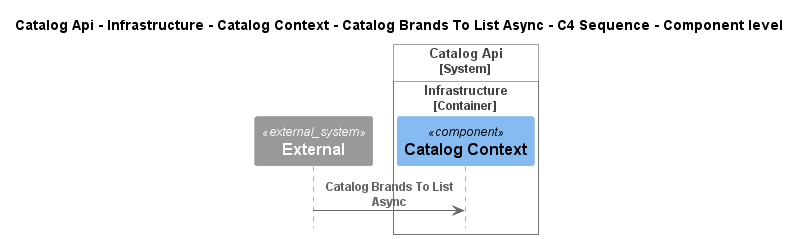

The diagram above was rendered by PlantUML. Its source (embedded in the PNG):
@startuml
!pragma layout smetana
!include ..\..\..\..\..\..\..\..\..\..\..\.c4s\C4_Sequence.puml

title Catalog Api - Infrastructure - Catalog Context - Catalog Brands To List Async - C4 Sequence - Component level

System_Ext(C4InterFlow.SoftwareSystems.ExternalSystem, "External", "")

System_Boundary(dotnet.eShop.Architecture.SoftwareSystems.CatalogApi, "Catalog Api")
    
Container_Boundary(dotnet.eShop.Architecture.SoftwareSystems.CatalogApi.Containers.Infrastructure, "Infrastructure")
    Component(dotnet.eShop.Architecture.SoftwareSystems.CatalogApi.Containers.Infrastructure.Components.CatalogContext, "Catalog Context", "", "")
Boundary_End()
Boundary_End()

Rel(C4InterFlow.SoftwareSystems.ExternalSystem, dotnet.eShop.Architecture.SoftwareSystems.CatalogApi.Containers.Infrastructure.Components.CatalogContext, "Catalog Brands To List Async")


@enduml